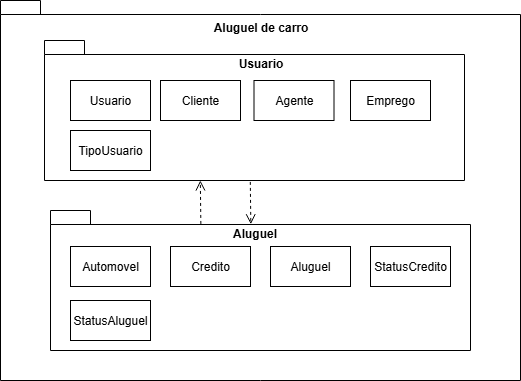

The diagram above was exported from draw.io. Its source (the exported page's mxGraphModel, read from the mxfile embedded in the PNG):
<mxGraphModel dx="872" dy="465" grid="1" gridSize="10" guides="1" tooltips="1" connect="1" arrows="1" fold="1" page="1" pageScale="1" pageWidth="827" pageHeight="1169" math="0" shadow="0">
  <root>
    <mxCell id="0" />
    <mxCell id="1" parent="0" />
    <mxCell id="WHNYiA0krKAnXI39mX8S-6" value="" style="shape=folder;fontStyle=1;spacingTop=10;tabWidth=40;tabHeight=14;tabPosition=left;html=1;whiteSpace=wrap;" vertex="1" parent="1">
      <mxGeometry x="160" y="90" width="520" height="380" as="geometry" />
    </mxCell>
    <mxCell id="WHNYiA0krKAnXI39mX8S-8" value="" style="shape=folder;fontStyle=1;spacingTop=10;tabWidth=40;tabHeight=14;tabPosition=left;html=1;whiteSpace=wrap;" vertex="1" parent="1">
      <mxGeometry x="210" y="300" width="420" height="140" as="geometry" />
    </mxCell>
    <mxCell id="WHNYiA0krKAnXI39mX8S-11" value="" style="shape=folder;fontStyle=1;spacingTop=10;tabWidth=40;tabHeight=14;tabPosition=left;html=1;whiteSpace=wrap;" vertex="1" parent="1">
      <mxGeometry x="204" y="130" width="420" height="140" as="geometry" />
    </mxCell>
    <mxCell id="WHNYiA0krKAnXI39mX8S-12" value="" style="html=1;verticalAlign=bottom;endArrow=open;dashed=1;endSize=8;curved=0;rounded=0;exitX=0.358;exitY=0.096;exitDx=0;exitDy=0;exitPerimeter=0;entryX=0.371;entryY=1;entryDx=0;entryDy=0;entryPerimeter=0;" edge="1" parent="1" source="WHNYiA0krKAnXI39mX8S-8" target="WHNYiA0krKAnXI39mX8S-11">
      <mxGeometry relative="1" as="geometry">
        <mxPoint x="370" y="290" as="sourcePoint" />
        <mxPoint x="290" y="290" as="targetPoint" />
      </mxGeometry>
    </mxCell>
    <mxCell id="WHNYiA0krKAnXI39mX8S-13" value="" style="html=1;verticalAlign=bottom;endArrow=open;dashed=1;endSize=8;curved=0;rounded=0;exitX=0.49;exitY=1.01;exitDx=0;exitDy=0;exitPerimeter=0;entryX=0.477;entryY=0.098;entryDx=0;entryDy=0;entryPerimeter=0;" edge="1" parent="1" source="WHNYiA0krKAnXI39mX8S-11" target="WHNYiA0krKAnXI39mX8S-8">
      <mxGeometry relative="1" as="geometry">
        <mxPoint x="410" y="343" as="sourcePoint" />
        <mxPoint x="410" y="300" as="targetPoint" />
      </mxGeometry>
    </mxCell>
    <mxCell id="WHNYiA0krKAnXI39mX8S-14" value="Usuario" style="html=1;whiteSpace=wrap;" vertex="1" parent="1">
      <mxGeometry x="230" y="170" width="80" height="40" as="geometry" />
    </mxCell>
    <mxCell id="WHNYiA0krKAnXI39mX8S-15" value="Cliente" style="html=1;whiteSpace=wrap;" vertex="1" parent="1">
      <mxGeometry x="320" y="170" width="80" height="40" as="geometry" />
    </mxCell>
    <mxCell id="WHNYiA0krKAnXI39mX8S-16" value="Agente" style="html=1;whiteSpace=wrap;" vertex="1" parent="1">
      <mxGeometry x="413.5" y="170" width="80" height="40" as="geometry" />
    </mxCell>
    <mxCell id="WHNYiA0krKAnXI39mX8S-19" value="Emprego" style="html=1;whiteSpace=wrap;" vertex="1" parent="1">
      <mxGeometry x="510" y="170" width="80" height="40" as="geometry" />
    </mxCell>
    <mxCell id="WHNYiA0krKAnXI39mX8S-20" value="TipoUsuario" style="html=1;whiteSpace=wrap;" vertex="1" parent="1">
      <mxGeometry x="230" y="220" width="80" height="40" as="geometry" />
    </mxCell>
    <mxCell id="WHNYiA0krKAnXI39mX8S-22" value="Aluguel de carro" style="text;align=center;fontStyle=1;verticalAlign=middle;spacingLeft=3;spacingRight=3;strokeColor=none;rotatable=0;points=[[0,0.5],[1,0.5]];portConstraint=eastwest;html=1;" vertex="1" parent="1">
      <mxGeometry x="362" y="104" width="116" height="26" as="geometry" />
    </mxCell>
    <mxCell id="WHNYiA0krKAnXI39mX8S-23" value="Usuario" style="text;align=center;fontStyle=1;verticalAlign=middle;spacingLeft=3;spacingRight=3;strokeColor=none;rotatable=0;points=[[0,0.5],[1,0.5]];portConstraint=eastwest;html=1;" vertex="1" parent="1">
      <mxGeometry x="368" y="140" width="104" height="26" as="geometry" />
    </mxCell>
    <mxCell id="WHNYiA0krKAnXI39mX8S-24" value="Aluguel" style="text;align=center;fontStyle=1;verticalAlign=middle;spacingLeft=3;spacingRight=3;strokeColor=none;rotatable=0;points=[[0,0.5],[1,0.5]];portConstraint=eastwest;html=1;" vertex="1" parent="1">
      <mxGeometry x="362" y="310" width="104" height="26" as="geometry" />
    </mxCell>
    <mxCell id="WHNYiA0krKAnXI39mX8S-25" value="Automovel" style="html=1;whiteSpace=wrap;" vertex="1" parent="1">
      <mxGeometry x="230" y="336" width="80" height="40" as="geometry" />
    </mxCell>
    <mxCell id="WHNYiA0krKAnXI39mX8S-26" value="Credito" style="html=1;whiteSpace=wrap;" vertex="1" parent="1">
      <mxGeometry x="330" y="336" width="80" height="40" as="geometry" />
    </mxCell>
    <mxCell id="WHNYiA0krKAnXI39mX8S-27" value="Aluguel" style="html=1;whiteSpace=wrap;" vertex="1" parent="1">
      <mxGeometry x="430" y="336" width="80" height="40" as="geometry" />
    </mxCell>
    <mxCell id="WHNYiA0krKAnXI39mX8S-28" value="StatusCredito" style="html=1;whiteSpace=wrap;" vertex="1" parent="1">
      <mxGeometry x="530" y="336" width="80" height="40" as="geometry" />
    </mxCell>
    <mxCell id="WHNYiA0krKAnXI39mX8S-29" value="StatusAluguel" style="html=1;whiteSpace=wrap;" vertex="1" parent="1">
      <mxGeometry x="230" y="390" width="80" height="40" as="geometry" />
    </mxCell>
  </root>
</mxGraphModel>